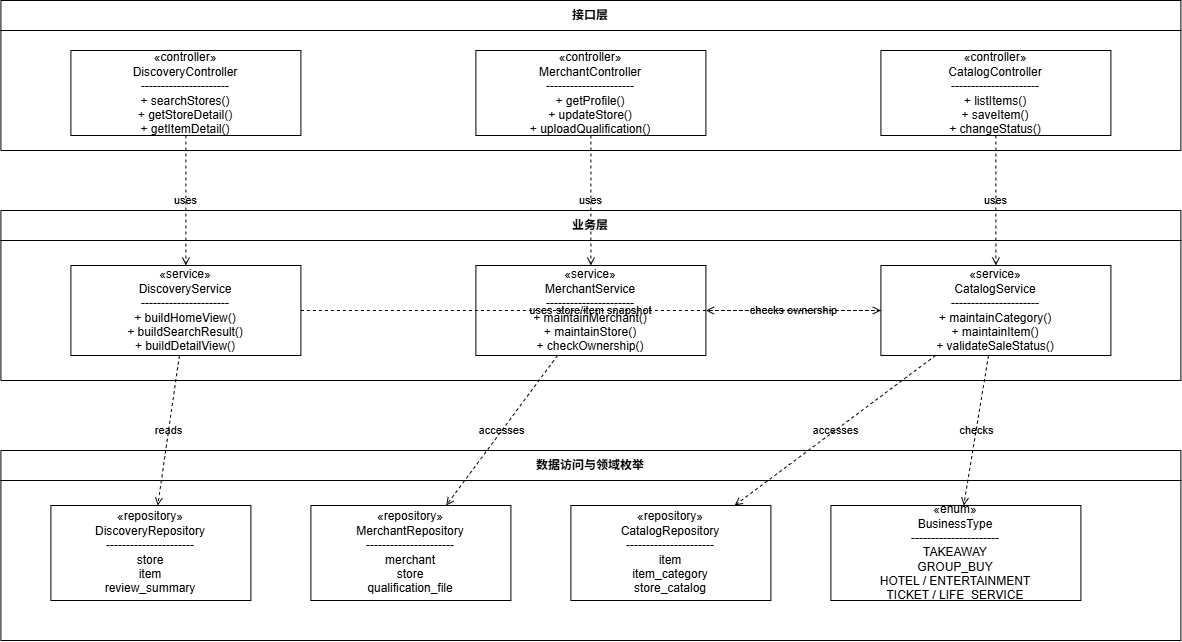

The diagram above was exported from draw.io. Its source (the exported page's mxGraphModel, read from the mxfile embedded in the PNG):
<mxGraphModel dx="1186" dy="726" grid="1" gridSize="10" guides="1" tooltips="1" connect="1" arrows="1" fold="1" page="1" pageScale="1" pageWidth="1300" pageHeight="820" math="0" shadow="0">
  <root>
    <mxCell id="0" />
    <mxCell id="1" parent="0" />
    <mxCell id="controller_layer" parent="1" style="swimlane;html=1;startSize=30;rounded=0;whiteSpace=wrap;fontStyle=1;labelBackgroundColor=none;" value="接口层" vertex="1">
      <mxGeometry height="150" width="1180" x="60" y="90" as="geometry" />
    </mxCell>
    <mxCell id="discovery_controller" parent="controller_layer" style="rounded=0;whiteSpace=wrap;html=1;labelBackgroundColor=none;" value="«controller»&#10;DiscoveryController&#10;----------------------&#10;+ searchStores()&#10;+ getStoreDetail()&#10;+ getItemDetail()" vertex="1">
      <mxGeometry height="85" width="230" x="70" y="50" as="geometry" />
    </mxCell>
    <mxCell id="merchant_controller" parent="controller_layer" style="rounded=0;whiteSpace=wrap;html=1;labelBackgroundColor=none;" value="«controller»&#10;MerchantController&#10;----------------------&#10;+ getProfile()&#10;+ updateStore()&#10;+ uploadQualification()" vertex="1">
      <mxGeometry height="85" width="230" x="475" y="50" as="geometry" />
    </mxCell>
    <mxCell id="catalog_controller" parent="controller_layer" style="rounded=0;whiteSpace=wrap;html=1;labelBackgroundColor=none;" value="«controller»&#10;CatalogController&#10;----------------------&#10;+ listItems()&#10;+ saveItem()&#10;+ changeStatus()" vertex="1">
      <mxGeometry height="85" width="230" x="880" y="50" as="geometry" />
    </mxCell>
    <mxCell id="service_layer" parent="1" style="swimlane;html=1;startSize=30;rounded=0;whiteSpace=wrap;fontStyle=1;labelBackgroundColor=none;" value="业务层" vertex="1">
      <mxGeometry height="170" width="1180" x="60" y="300" as="geometry" />
    </mxCell>
    <mxCell id="discovery_service" parent="service_layer" style="rounded=0;whiteSpace=wrap;html=1;labelBackgroundColor=none;" value="«service»&#10;DiscoveryService&#10;----------------------&#10;+ buildHomeView()&#10;+ buildSearchResult()&#10;+ buildDetailView()" vertex="1">
      <mxGeometry height="90" width="230" x="70" y="55" as="geometry" />
    </mxCell>
    <mxCell id="merchant_service" parent="service_layer" style="rounded=0;whiteSpace=wrap;html=1;labelBackgroundColor=none;" value="«service»&#10;MerchantService&#10;----------------------&#10;+ maintainMerchant()&#10;+ maintainStore()&#10;+ checkOwnership()" vertex="1">
      <mxGeometry height="90" width="230" x="475" y="55" as="geometry" />
    </mxCell>
    <mxCell id="catalog_service" parent="service_layer" style="rounded=0;whiteSpace=wrap;html=1;labelBackgroundColor=none;" value="«service»&#10;CatalogService&#10;----------------------&#10;+ maintainCategory()&#10;+ maintainItem()&#10;+ validateSaleStatus()" vertex="1">
      <mxGeometry height="90" width="230" x="880" y="55" as="geometry" />
    </mxCell>
    <mxCell id="data_layer" parent="1" style="swimlane;html=1;startSize=30;rounded=0;whiteSpace=wrap;fontStyle=1;labelBackgroundColor=none;" value="数据访问与领域枚举" vertex="1">
      <mxGeometry height="190" width="1180" x="60" y="540" as="geometry" />
    </mxCell>
    <mxCell id="discovery_repo" parent="data_layer" style="shape=cylinder3d;whiteSpace=wrap;boundedLbl=1;backgroundOutline=1;size=15;html=1;labelBackgroundColor=none;" value="«repository»&#10;DiscoveryRepository&#10;----------------------&#10;store&#10;item&#10;review_summary" vertex="1">
      <mxGeometry height="95" width="200" x="50" y="55" as="geometry" />
    </mxCell>
    <mxCell id="merchant_repo" parent="data_layer" style="shape=cylinder3d;whiteSpace=wrap;boundedLbl=1;backgroundOutline=1;size=15;html=1;labelBackgroundColor=none;" value="«repository»&#10;MerchantRepository&#10;----------------------&#10;merchant&#10;store&#10;qualification_file" vertex="1">
      <mxGeometry height="95" width="200" x="310" y="55" as="geometry" />
    </mxCell>
    <mxCell id="catalog_repo" parent="data_layer" style="shape=cylinder3d;whiteSpace=wrap;boundedLbl=1;backgroundOutline=1;size=15;html=1;labelBackgroundColor=none;" value="«repository»&#10;CatalogRepository&#10;----------------------&#10;item&#10;item_category&#10;store_catalog" vertex="1">
      <mxGeometry height="95" width="200" x="570" y="55" as="geometry" />
    </mxCell>
    <mxCell id="business_type" parent="data_layer" style="rounded=0;whiteSpace=wrap;html=1;labelBackgroundColor=none;" value="«enum»&#10;BusinessType&#10;----------------------&#10;TAKEAWAY&#10;GROUP_BUY&#10;HOTEL / ENTERTAINMENT&#10;TICKET / LIFE_SERVICE" vertex="1">
      <mxGeometry height="95" width="250" x="830" y="55" as="geometry" />
    </mxCell>
    <mxCell id="e1" edge="1" parent="1" source="discovery_controller" style="endArrow=open;endFill=0;dashed=1;html=1;rounded=0;labelBackgroundColor=none;fontColor=default;" target="discovery_service" value="uses">
      <mxGeometry relative="1" as="geometry" />
    </mxCell>
    <mxCell id="e2" edge="1" parent="1" source="merchant_controller" style="endArrow=open;endFill=0;dashed=1;html=1;rounded=0;labelBackgroundColor=none;fontColor=default;" target="merchant_service" value="uses">
      <mxGeometry relative="1" as="geometry" />
    </mxCell>
    <mxCell id="e3" edge="1" parent="1" source="catalog_controller" style="endArrow=open;endFill=0;dashed=1;html=1;rounded=0;labelBackgroundColor=none;fontColor=default;" target="catalog_service" value="uses">
      <mxGeometry relative="1" as="geometry" />
    </mxCell>
    <mxCell id="e4" edge="1" parent="1" source="discovery_service" style="endArrow=open;endFill=0;dashed=1;html=1;rounded=0;labelBackgroundColor=none;fontColor=default;" target="discovery_repo" value="reads">
      <mxGeometry relative="1" as="geometry" />
    </mxCell>
    <mxCell id="e5" edge="1" parent="1" source="merchant_service" style="endArrow=open;endFill=0;dashed=1;html=1;rounded=0;labelBackgroundColor=none;fontColor=default;" target="merchant_repo" value="accesses">
      <mxGeometry relative="1" as="geometry" />
    </mxCell>
    <mxCell id="e6" edge="1" parent="1" source="catalog_service" style="endArrow=open;endFill=0;dashed=1;html=1;rounded=0;labelBackgroundColor=none;fontColor=default;" target="catalog_repo" value="accesses">
      <mxGeometry relative="1" as="geometry" />
    </mxCell>
    <mxCell id="e7" edge="1" parent="1" source="catalog_service" style="endArrow=open;endFill=0;dashed=1;html=1;rounded=0;labelBackgroundColor=none;fontColor=default;" target="business_type" value="checks">
      <mxGeometry relative="1" as="geometry" />
    </mxCell>
    <mxCell id="e8" edge="1" parent="1" source="discovery_service" style="endArrow=open;endFill=0;dashed=1;html=1;rounded=0;labelBackgroundColor=none;fontColor=default;" target="catalog_service" value="uses store/item snapshot">
      <mxGeometry relative="1" as="geometry" />
    </mxCell>
    <mxCell id="e9" edge="1" parent="1" source="catalog_service" style="endArrow=open;endFill=0;dashed=1;html=1;rounded=0;labelBackgroundColor=none;fontColor=default;" target="merchant_service" value="checks ownership">
      <mxGeometry relative="1" as="geometry" />
    </mxCell>
  </root>
</mxGraphModel>